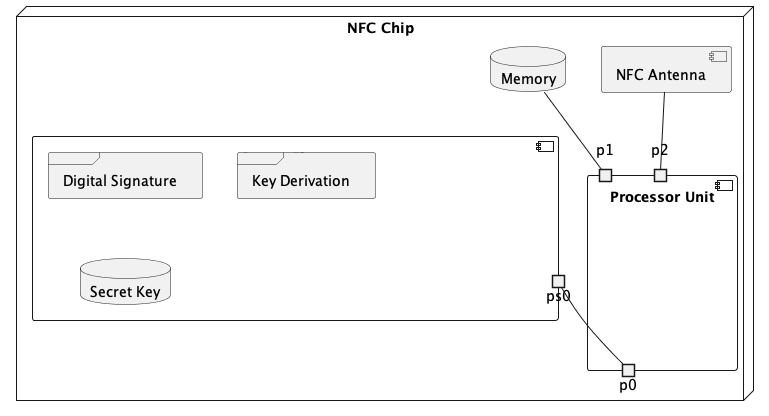

The diagram above was rendered by PlantUML. Its source (embedded in the PNG):
@startuml nfc_chip_arch

node "NFC Chip" {
  component "Secure Element" as sec {
    portout "ps0" as ps0

    frame "Digital Signature" as sign
    frame "Key Derivation" as derive
    database "Secret Key" as key
  }

  component "Processor Unit" as cpu {
    portout "p0" as p0
    portin "p1" as p1
    portin "p2" as p2
  }

  database "Memory" as mem

  component "NFC Antenna" as antenna

  antenna -- p2
  mem -- p1
  ps0 -- p0


}

@enduml